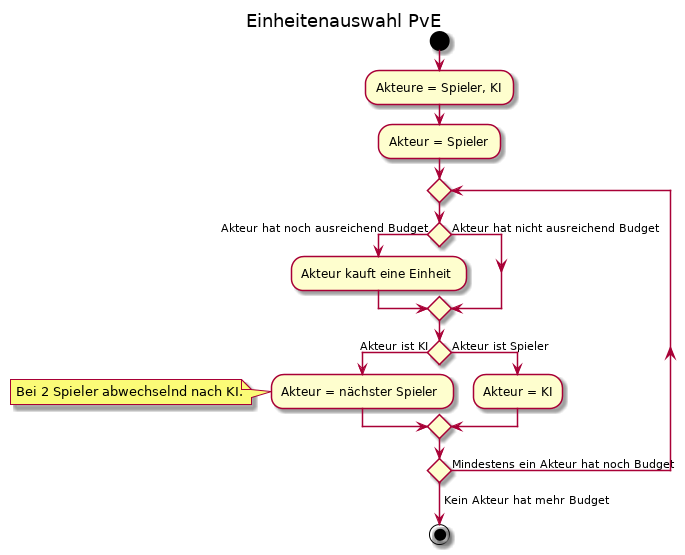

The diagram above was rendered by PlantUML. Its source (embedded in the PNG):
@startuml
title Einheitenauswahl PvE

start

:Akteure = Spieler, KI;
:Akteur = Spieler;

repeat

if () then (Akteur hat noch ausreichend Budget)
    :Akteur kauft eine Einheit;
else (Akteur hat nicht ausreichend Budget)
endif

if () then (Akteur ist KI)
    :Akteur = nächster Spieler;
    note: Bei 2 Spieler abwechselnd nach KI.
else (Akteur ist Spieler)
    :Akteur = KI;
endif

repeat while() is (Mindestens ein Akteur hat noch Budget) 
-> Kein Akteur hat mehr Budget;

stop
@enduml